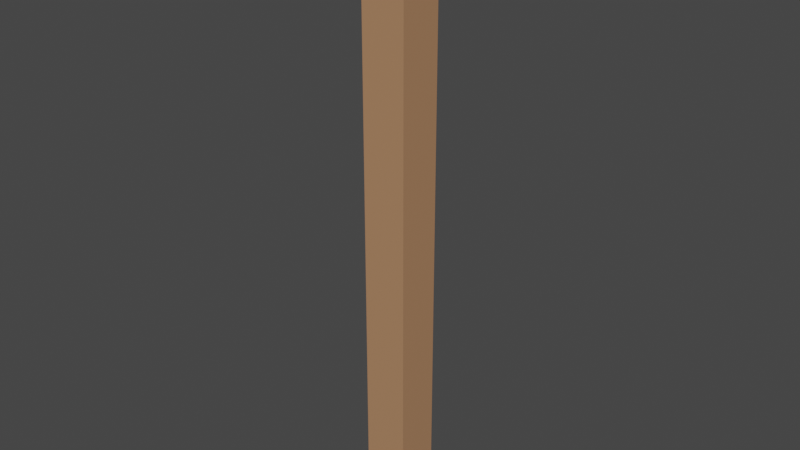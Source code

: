 # Source: Environment_WoodenBeam.blend  (saved by Blender 3.0.42; exported with 4.5.12 LTS)
import bpy
from mathutils import Matrix  # noqa: F401  (used for matrix-valued properties, if any)

bpy.ops.wm.read_factory_settings(use_empty=True)
scene = bpy.context.scene
scene.name = 'Scene'

# ---- collections
col_collection = bpy.data.collections.new('Collection'); scene.collection.children.link(col_collection)

# ---- images (referenced by path relative to the original .blend; pixels are not part of the script)
import os
ASSET_DIR = os.environ.get("B2B_ASSET_DIR", "")  # directory of the original .blend (textures are referenced by path, not embedded)
HERE = os.path.dirname(os.path.abspath(__file__))  # packed textures are extracted next to this script under _unpacked/

def load_image(name, relpath, width, height, colorspace="sRGB"):
    """Load a texture the original file referenced (path relative to the .blend, or extracted next to this script)."""
    p = next((c for c in (os.path.join(HERE, relpath), os.path.join(ASSET_DIR, relpath)) if relpath and os.path.exists(c)), "")
    if p:
        img = bpy.data.images.load(p, check_existing=True)
        img.name = name
    else:  # same state as the original file: an image datablock whose file is absent (Cycles renders it pink)
        img = bpy.data.images.new(name, width, height)
        img.source = "FILE"
        img.filepath = "//" + (relpath or name)
    img.colorspace_settings.name = colorspace
    return img
img_sushi_atlas_png = load_image('Sushi_Atlas.png', '_unpacked/Sushi_Atlas.a1e893e3.png', 512, 512, 'sRGB')

# ---- materials (node trees are filled in below, after node groups)
mat_atlas = bpy.data.materials.new('Atlas')
mat_atlas.alpha_threshold = 0.0
mat_atlas.use_transparent_shadow = False
mat_atlas.roughness = 0.5

# ---- material node trees
mat_atlas.use_nodes = True; mat_atlas.node_tree.nodes.clear()
_N = mat_atlas.node_tree.nodes; _L = mat_atlas.node_tree.links
n0 = _N.new('ShaderNodeOutputMaterial'); n0.name = 'Material Output'; n0.location = (650, 300)
n1 = _N.new('ShaderNodeTexImage'); n1.name = 'Image Texture'; n1.location = (-180, 300)
n1.width = 140
n1.image = img_sushi_atlas_png
n2 = _N.new('ShaderNodeBsdfPrincipled'); n2.name = 'Principled BSDF'; n2.location = (40, 371)
n2.distribution = 'GGX'
n2.subsurface_method = 'RANDOM_WALK_SKIN'
n2.inputs[3].default_value = 1.45
n2.inputs[27].default_value = (0.0, 0.0, 0.0, 1.0)
n2.inputs[28].default_value = 1.0
_L.new(n1.outputs[0], n2.inputs[0])
_L.new(n2.outputs[0], n0.inputs[0])
n0.is_active_output = True

# ---- world
world_world = bpy.data.worlds.new('World'); scene.world = world_world
world_world.use_nodes = True; world_world.node_tree.nodes.clear()
_N = world_world.node_tree.nodes; _L = world_world.node_tree.links
n0 = _N.new('ShaderNodeOutputWorld'); n0.name = 'World Output'; n0.location = (300, 300)
n1 = _N.new('ShaderNodeBackground'); n1.name = 'Background'; n1.location = (10, 300)
n1.inputs[0].default_value = (0.05088, 0.05088, 0.05088, 1.0)
_L.new(n1.outputs[0], n0.inputs[0])
n0.is_active_output = True
world_world.color = (0.05088, 0.05088, 0.05088)
world_world.use_sun_shadow = False
world_world.sun_shadow_jitter_overblur = 0.0

# ---- meshes
me_cube_182 = bpy.data.meshes.new('Cube.182')
me_cube_182.from_pydata([(-0.1872, -0.1872, -0.00928), (-0.1872, -0.1872, 5.141), (-0.1872, 0.1872, -0.00928), (-0.1872, 0.1872, 5.141), (0.1872, -0.1872, -0.00928), (0.1872, -0.1872, 5.141), (0.1872, 0.1872, -0.00928), (0.1872, 0.1872, 5.141)], [], [(0, 1, 3, 2), (2, 3, 7, 6), (6, 7, 5, 4), (4, 5, 1, 0), (2, 6, 4, 0), (7, 3, 1, 5)])
_uv = me_cube_182.uv_layers.new(name='UVMap')
_uv.uv.foreach_set('vector', [0.2143, 0.9671, 0.2143, 0.9661, 0.2145, 0.9661, 0.2145, 0.9671, 0.2147, 0.9661, 0.2147, 0.9671, 0.2145, 0.9671, 0.2145, 0.9661, 0.2151, 0.9661, 0.2151, 0.9671, 0.2149, 0.9671, 0.2149, 0.9661, 0.2147, 0.9671, 0.2147, 0.9661, 0.2149, 0.9661, 0.2149, 0.9671, 0.2151, 0.9663, 0.2151, 0.9662, 0.2153, 0.9662, 0.2153, 0.9663, 0.2153, 0.9661, 0.2153, 0.9662, 0.2151, 0.9662, 0.2151, 0.9661])
me_cube_182.materials.append(mat_atlas)
me_cube_182.use_remesh_preserve_volume = False
me_cube_182.use_remesh_preserve_attributes = False
me_cube_182.use_mirror_vertex_groups = False
me_cube_182.update()

# ---- objects
ob_environment_woodenbeam = bpy.data.objects.new('Environment_WoodenBeam', me_cube_182)

# ---- transforms, parenting, visibility, modifiers, constraints
ob_environment_woodenbeam.location = (0.0, 0.0, 0.0)
ob_environment_woodenbeam.lineart.crease_threshold = 0.0

# ---- collection membership
col_collection.objects.link(ob_environment_woodenbeam)

# ---- scene / render settings (as saved in the file)
scene.frame_start = 1; scene.frame_end = 250; scene.frame_set(1)
scene.render.engine = 'BLENDER_EEVEE_NEXT'
scene.cycles.sampling_pattern = 'TABULATED_SOBOL'
scene.cycles.use_light_tree = False
scene.view_settings.view_transform = 'Filmic'
bpy.context.view_layer.update()

# ---- added for rendering (the .blend has no active camera and no usable light): camera, sun
cam_auto = bpy.data.cameras.new('AutoCamera')
cam_auto.lens = 50.0
cam_auto.sensor_width = 36.0
cam_auto.clip_end = 1000.0
ob_auto_camera = bpy.data.objects.new('AutoCamera', cam_auto)
scene.collection.objects.link(ob_auto_camera)
ob_auto_camera.location = (4.79042, -5.7485, 6.39827)
ob_auto_camera.rotation_euler = (1.09748, -7.21219e-08, 0.694738)
scene.camera = ob_auto_camera
light_auto_sun = bpy.data.lights.new('AutoSun', 'SUN')
light_auto_sun.energy = 3.0
light_auto_sun.angle = 0.0523599
ob_auto_sun = bpy.data.objects.new('AutoSun', light_auto_sun)
scene.collection.objects.link(ob_auto_sun)
ob_auto_sun.rotation_euler = (0.872665, 0.174533, 0.523599)
bpy.context.view_layer.update()
